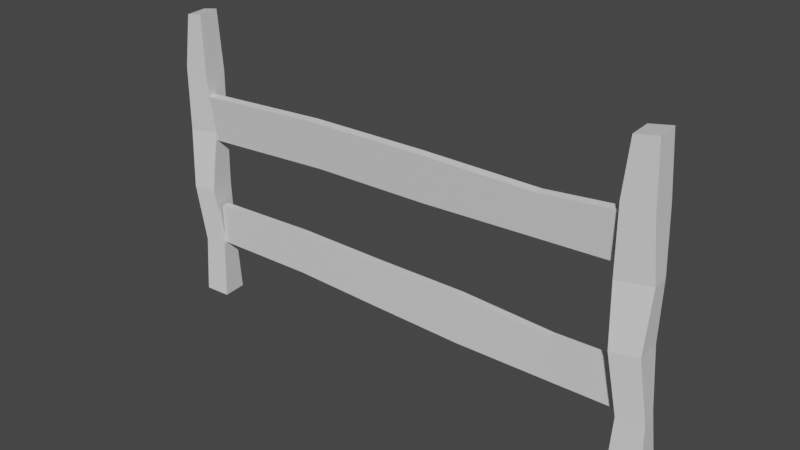 # Source: Fence2.blend  (saved by Blender 2.91.10; exported with 4.5.12 LTS)
import bpy
from mathutils import Matrix  # noqa: F401  (used for matrix-valued properties, if any)

bpy.ops.wm.read_factory_settings(use_empty=True)
scene = bpy.context.scene
scene.name = 'Scene'

# ---- collections
col_collection = bpy.data.collections.new('Collection'); scene.collection.children.link(col_collection)

# ---- materials (node trees are filled in below, after node groups)
mat_material_001 = bpy.data.materials.new('Material.001')
mat_material_001.use_transparent_shadow = False
mat_browndark = bpy.data.materials.new('BrownDark')
mat_browndark.use_transparent_shadow = False
mat_brown1 = bpy.data.materials.new('Brown1')
mat_brown1.use_transparent_shadow = False

# ---- material node trees
mat_material_001.use_nodes = True; mat_material_001.node_tree.nodes.clear()
_N = mat_material_001.node_tree.nodes; _L = mat_material_001.node_tree.links
n0 = _N.new('ShaderNodeBsdfPrincipled'); n0.name = 'Principled BSDF'; n0.location = (10, 300)
n0.distribution = 'GGX'
n0.subsurface_method = 'BURLEY'
n0.inputs[3].default_value = 1.45
n0.inputs[27].default_value = (0.0, 0.0, 0.0, 1.0)
n0.inputs[28].default_value = 1.0
n1 = _N.new('ShaderNodeOutputMaterial'); n1.name = 'Material Output'; n1.location = (300, 300)
_L.new(n0.outputs[0], n1.inputs[0])
n1.is_active_output = True
mat_browndark.use_nodes = True; mat_browndark.node_tree.nodes.clear()
_N = mat_browndark.node_tree.nodes; _L = mat_browndark.node_tree.links
n0 = _N.new('ShaderNodeBsdfPrincipled'); n0.name = 'Principled BSDF'; n0.location = (10, 300)
n0.distribution = 'GGX'
n0.subsurface_method = 'BURLEY'
n0.inputs[3].default_value = 1.45
n0.inputs[27].default_value = (0.0, 0.0, 0.0, 1.0)
n0.inputs[28].default_value = 1.0
n1 = _N.new('ShaderNodeOutputMaterial'); n1.name = 'Material Output'; n1.location = (300, 300)
_L.new(n0.outputs[0], n1.inputs[0])
n1.is_active_output = True
mat_brown1.use_nodes = True; mat_brown1.node_tree.nodes.clear()
_N = mat_brown1.node_tree.nodes; _L = mat_brown1.node_tree.links
n0 = _N.new('ShaderNodeBsdfPrincipled'); n0.name = 'Principled BSDF'; n0.location = (10, 300)
n0.distribution = 'GGX'
n0.subsurface_method = 'BURLEY'
n0.inputs[3].default_value = 1.45
n0.inputs[27].default_value = (0.0, 0.0, 0.0, 1.0)
n0.inputs[28].default_value = 1.0
n1 = _N.new('ShaderNodeOutputMaterial'); n1.name = 'Material Output'; n1.location = (300, 300)
_L.new(n0.outputs[0], n1.inputs[0])
n1.is_active_output = True

# ---- world
world_world = bpy.data.worlds.new('World'); scene.world = world_world
world_world.use_nodes = True; world_world.node_tree.nodes.clear()
_N = world_world.node_tree.nodes; _L = world_world.node_tree.links
n0 = _N.new('ShaderNodeOutputWorld'); n0.name = 'World Output'; n0.location = (300, 300)
n1 = _N.new('ShaderNodeBackground'); n1.name = 'Background'; n1.location = (10, 300)
n1.inputs[0].default_value = (0.05088, 0.05088, 0.05088, 1.0)
_L.new(n1.outputs[0], n0.inputs[0])
n0.is_active_output = True
world_world.color = (0.05088, 0.05088, 0.05088)
world_world.use_sun_shadow = False
world_world.sun_shadow_jitter_overblur = 0.0

# ---- meshes
me_cube_083_cube_084 = bpy.data.meshes.new('Cube.083_Cube.084')
me_cube_083_cube_084.from_pydata([(-24.24, 3.103, -6.19), (-24.23, 3.063, -5.873), (-30.53, 2.67, -5.838), (-30.54, 2.711, -6.156), (-14.37, 5.139, -6.056), (-14.37, 5.098, -5.739), (-10.75, 5.48, -5.74), (-10.75, 5.521, -6.057), (-14.3, 3.388, -6.284), (-10.67, 3.539, -6.312), (-14.3, 3.347, -5.966), (-10.67, 3.498, -5.995), (-30.07, 4.675, -5.587), (-24.31, 5.043, -5.618), (-19.26, 3.14, -5.927), (-19.34, 5.122, -5.672), (-30.07, 4.716, -5.905), (-24.32, 5.084, -5.935), (-19.35, 5.163, -5.989), (-19.27, 3.181, -6.245), (-10.67, 5.594, -6.359), (-10.66, 5.593, -6.039), (-10.12, 3.594, -6.373), (-10.12, 3.593, -6.053), (-10.37, -2.06, -6.363), (-10.37, -2.062, -6.131), (-13.66, -2.064, -6.016), (-13.66, -2.061, -6.336), (-13.66, -0.231, -6.318), (-10.37, -0.06091, -6.26), (-13.66, -0.2342, -5.998), (-10.37, -0.06334, -6.022), (-17.6, -0.0616, -6.285), (-17.6, -0.06487, -5.965), (-17.6, -2.143, -6.306), (-17.6, -2.146, -5.986), (-21.54, -2.066, -5.954), (-21.54, -2.062, -6.274), (-21.54, -0.118, -5.934), (-21.54, -0.1147, -6.254), (-25.48, -1.96, -5.921), (-25.48, -1.956, -6.241), (-25.48, -0.1155, -6.223), (-25.48, -0.1188, -5.903), (-30.06, -0.3167, -6.188), (-30.06, -0.32, -5.868), (-30.06, -2.067, -5.886), (-30.06, -2.064, -6.206), (-10.5, -1.915, -6.04), (-10.5, -1.917, -6.375), (-10.47, 0.083, -6.386), (-10.46, 0.08483, -6.052), (-31.03, 5.843, -6.375), (-30.84, 7.989, -6.401), (-30.03, 8.152, -6.327), (-30.05, 5.599, -6.499), (-29.97, 8.136, -5.44), (-29.98, 5.58, -5.486), (-30.77, 7.973, -5.502), (-30.96, 5.824, -5.362), (-30.1, -4.623, -6.683), (-30.03, -4.642, -5.67), (-31.13, -4.638, -5.593), (-31.2, -4.62, -6.605), (-30.87, -2.083, -5.564), (-30.94, -2.065, -6.577), (-31.1, 0.4704, -5.363), (-31.18, 0.4914, -6.514), (-31.1, 3.028, -5.455), (-31.17, 3.047, -6.468), (-30.02, -2.084, -5.766), (-30.19, 0.4698, -5.565), (-30.01, 3.029, -5.788), (-30.23, -2.067, -6.627), (-30.26, 0.4883, -6.578), (-30.06, 3.042, -6.471), (-11.27, 5.942, -6.477), (-11.14, 8.098, -6.505), (-10.2, 8.308, -6.411), (-10.09, 5.756, -6.588), (-10.15, 8.294, -5.467), (-10.04, 5.74, -5.509), (-11.1, 8.084, -5.548), (-11.22, 5.926, -5.398), (-9.619, -4.458, -6.759), (-9.57, -4.474, -5.681), (-10.89, -4.535, -5.621), (-10.94, -4.519, -6.7), (-10.71, -1.968, -5.592), (-10.76, -1.952, -6.67), (-11.11, 0.5698, -5.389), (-11.17, 0.5878, -6.614), (-11.24, 3.125, -5.493), (-11.29, 3.141, -6.571), (-9.693, -1.918, -5.789), (-10.02, 0.6231, -5.585), (-9.933, 3.191, -5.825), (-9.902, -1.912, -6.709), (-10.07, 0.6389, -6.664), (-9.966, 3.201, -6.552)], [(22, 23), (48, 49), (48, 51), (49, 50), (50, 51), (20, 21), (20, 22), (21, 23)], [(0, 1, 2, 3), (4, 5, 6, 7), (8, 4, 7, 9), (5, 10, 11, 6), (12, 2, 1, 13), (13, 1, 14, 15), (15, 14, 10, 5), (3, 16, 17, 0), (0, 17, 18, 19), (19, 18, 4, 8), (16, 12, 13, 17), (17, 13, 15, 18), (18, 15, 5, 4), (9, 11, 10, 8), (8, 10, 14, 19), (19, 14, 1, 0), (24, 25, 26, 27), (27, 28, 29, 24), (28, 30, 31, 29), (32, 33, 30, 28), (34, 32, 28, 27), (30, 26, 25, 31), (33, 35, 26, 30), (27, 26, 35, 34), (34, 35, 36, 37), (38, 36, 35, 33), (37, 39, 32, 34), (37, 36, 40, 41), (41, 42, 39, 37), (39, 38, 33, 32), (42, 43, 38, 39), (43, 40, 36, 38), (44, 45, 43, 42), (45, 46, 40, 43), (41, 40, 46, 47), (47, 44, 42, 41), (52, 53, 54, 55), (55, 54, 56, 57), (57, 56, 58, 59), (59, 58, 53, 52), (60, 61, 62, 63), (56, 54, 53, 58), (62, 64, 65, 63), (64, 66, 67, 65), (66, 68, 69, 67), (68, 59, 52, 69), (61, 70, 64, 62), (70, 71, 66, 64), (71, 72, 68, 66), (72, 57, 59, 68), (60, 73, 70, 61), (73, 74, 71, 70), (74, 75, 72, 71), (75, 55, 57, 72), (63, 65, 73, 60), (65, 67, 74, 73), (67, 69, 75, 74), (69, 52, 55, 75), (76, 77, 78, 79), (79, 78, 80, 81), (81, 80, 82, 83), (83, 82, 77, 76), (84, 85, 86, 87), (80, 78, 77, 82), (86, 88, 89, 87), (88, 90, 91, 89), (90, 92, 93, 91), (92, 83, 76, 93), (85, 94, 88, 86), (94, 95, 90, 88), (95, 96, 92, 90), (96, 81, 83, 92), (84, 97, 94, 85), (97, 98, 95, 94), (98, 99, 96, 95), (99, 79, 81, 96), (87, 89, 97, 84), (89, 91, 98, 97), (91, 93, 99, 98), (93, 76, 79, 99)])
me_cube_083_cube_084.polygons.foreach_set('use_smooth', [True] * 80)
me_cube_083_cube_084.polygons.foreach_set('material_index', [0, 0, 0, 0, 0, 0, 0, 0, 0, 0, 0, 0, 0, 0, 0, 0, 0, 0, 0, 0, 0, 0, 0, 0, 0, 0, 0, 0, 0, 0, 0, 0, 0, 0, 0, 0, 1, 1, 1, 1, 1, 1, 1, 1, 1, 1, 1, 1, 1, 1, 1, 1, 1, 1, 1, 1, 1, 1, 2, 2, 2, 2, 2, 2, 2, 2, 2, 2, 2, 2, 2, 2, 2, 2, 2, 2, 2, 2, 2, 2])
_k = set([(0, 1), (0, 3), (0, 19), (1, 2), (1, 14), (4, 5), (4, 7), (4, 18), (5, 6), (5, 15), (8, 9), (8, 19), (10, 11), (10, 14), (12, 13), (13, 15), (13, 17), (14, 19), (15, 18), (16, 17), (17, 18), (24, 27), (25, 26), (26, 27), (26, 30), (26, 35), (27, 28), (27, 34), (28, 29), (28, 30), (28, 32), (30, 31), (30, 33), (32, 33), (32, 39), (33, 38), (34, 35), (34, 37), (35, 36), (36, 40), (37, 41), (38, 43), (39, 42), (40, 41), (40, 46), (41, 47), (42, 43), (42, 44), (43, 45), (52, 53), (52, 55), (52, 59), (52, 69), (53, 54), (53, 58), (54, 55), (54, 56), (55, 75), (56, 57), (56, 58), (57, 59), (57, 72), (58, 59), (59, 68), (60, 61), (60, 63), (60, 73), (61, 62), (61, 70), (62, 63), (62, 64), (63, 65), (64, 65), (64, 66), (64, 70), (65, 67), (66, 67), (66, 68), (66, 71), (67, 69), (67, 74), (68, 69), (68, 72), (69, 75), (70, 71), (70, 73), (71, 72), (71, 74), (72, 75), (73, 74), (74, 75), (76, 77), (76, 79), (76, 83), (76, 93), (77, 78), (77, 82), (78, 79), (78, 80), (79, 99), (80, 81), (80, 82), (81, 83), (81, 96), (82, 83), (83, 92), (84, 85), (84, 87), (84, 97), (85, 86), (85, 94), (86, 87), (86, 88), (87, 89), (88, 89), (88, 90), (88, 94), (89, 91), (90, 91), (90, 92), (90, 95), (91, 93), (91, 98), (92, 93), (92, 96), (93, 99), (94, 95), (94, 97), (95, 96), (95, 98), (96, 99), (97, 98), (98, 99)])
me_cube_083_cube_084.attributes.new('sharp_edge', 'BOOLEAN', 'EDGE').data.foreach_set('value', [ (min(e.vertices), max(e.vertices)) in _k for e in me_cube_083_cube_084.edges])
_uv = me_cube_083_cube_084.uv_layers.new(name='UVMap')
_uv.uv.foreach_set('vector', [0.375, 0.1707, 0.625, 0.1707, 0.625, 0.25, 0.375, 0.25, 0.375, 0.7043, 0.625, 0.7043, 0.625, 0.75, 0.375, 0.75, 0.125, 0.7043, 0.375, 0.7043, 0.375, 0.75, 0.125, 0.75, 0.625, 0.7043, 0.875, 0.7043, 0.875, 0.75, 0.625, 0.75, 0.625, 0.5, 0.875, 0.5, 0.875, 0.5793, 0.625, 0.5793, 0.625, 0.5793, 0.875, 0.5793, 0.875, 0.6418, 0.625, 0.6418, 0.625, 0.6418, 0.875, 0.6418, 0.875, 0.7043, 0.625, 0.7043, 0.125, 0.5, 0.375, 0.5, 0.375, 0.5793, 0.125, 0.5793, 0.125, 0.5793, 0.375, 0.5793, 0.375, 0.6418, 0.125, 0.6418, 0.125, 0.6418, 0.375, 0.6418, 0.375, 0.7043, 0.125, 0.7043, 0.375, 0.5, 0.625, 0.5, 0.625, 0.5793, 0.375, 0.5793, 0.375, 0.5793, 0.625, 0.5793, 0.625, 0.6418, 0.375, 0.6418, 0.375, 0.6418, 0.625, 0.6418, 0.625, 0.7043, 0.375, 0.7043, 0.375, 0.0, 0.625, 0.0, 0.625, 0.04567, 0.375, 0.04567, 0.375, 0.04567, 0.625, 0.04567, 0.625, 0.1082, 0.375, 0.1082, 0.375, 0.1082, 0.625, 0.1082, 0.625, 0.1707, 0.375, 0.1707, 0.375, 0.0, 0.625, 0.0, 0.625, 0.04182, 0.375, 0.04182, 0.125, 0.7082, 0.375, 0.7082, 0.375, 0.75, 0.125, 0.75, 0.375, 0.7082, 0.625, 0.7082, 0.625, 0.75, 0.375, 0.75, 0.375, 0.6582, 0.625, 0.6582, 0.625, 0.7082, 0.375, 0.7082, 0.125, 0.6582, 0.375, 0.6582, 0.375, 0.7082, 0.125, 0.7082, 0.625, 0.7082, 0.875, 0.7082, 0.875, 0.75, 0.625, 0.75, 0.625, 0.6582, 0.875, 0.6582, 0.875, 0.7082, 0.625, 0.7082, 0.375, 0.04182, 0.625, 0.04182, 0.625, 0.09182, 0.375, 0.09182, 0.375, 0.09182, 0.625, 0.09182, 0.625, 0.1418, 0.375, 0.1418, 0.625, 0.6082, 0.875, 0.6082, 0.875, 0.6582, 0.625, 0.6582, 0.125, 0.6082, 0.375, 0.6082, 0.375, 0.6582, 0.125, 0.6582, 0.375, 0.1418, 0.625, 0.1418, 0.625, 0.1918, 0.375, 0.1918, 0.125, 0.5582, 0.375, 0.5582, 0.375, 0.6082, 0.125, 0.6082, 0.375, 0.6082, 0.625, 0.6082, 0.625, 0.6582, 0.375, 0.6582, 0.375, 0.5582, 0.625, 0.5582, 0.625, 0.6082, 0.375, 0.6082, 0.625, 0.5582, 0.875, 0.5582, 0.875, 0.6082, 0.625, 0.6082, 0.375, 0.5, 0.625, 0.5, 0.625, 0.5582, 0.375, 0.5582, 0.625, 0.5, 0.875, 0.5, 0.875, 0.5582, 0.625, 0.5582, 0.375, 0.1918, 0.625, 0.1918, 0.625, 0.25, 0.375, 0.25, 0.125, 0.5, 0.375, 0.5, 0.375, 0.5582, 0.125, 0.5582, 0.575, 0.0, 0.625, 0.0, 0.625, 0.25, 0.575, 0.25, 0.575, 0.25, 0.625, 0.25, 0.625, 0.5, 0.575, 0.5, 0.575, 0.5, 0.625, 0.5, 0.625, 0.75, 0.575, 0.75, 0.575, 0.75, 0.625, 0.75, 0.625, 1.0, 0.575, 1.0, 0.125, 0.5, 0.375, 0.5, 0.375, 0.75, 0.125, 0.75, 0.625, 0.5, 0.875, 0.5, 0.875, 0.75, 0.625, 0.75, 0.375, 0.75, 0.425, 0.75, 0.425, 1.0, 0.375, 1.0, 0.425, 0.75, 0.475, 0.75, 0.475, 1.0, 0.425, 1.0, 0.475, 0.75, 0.525, 0.75, 0.525, 1.0, 0.475, 1.0, 0.525, 0.75, 0.575, 0.75, 0.575, 1.0, 0.525, 1.0, 0.375, 0.5, 0.425, 0.5, 0.425, 0.75, 0.375, 0.75, 0.425, 0.5, 0.475, 0.5, 0.475, 0.75, 0.425, 0.75, 0.475, 0.5, 0.525, 0.5, 0.525, 0.75, 0.475, 0.75, 0.525, 0.5, 0.575, 0.5, 0.575, 0.75, 0.525, 0.75, 0.375, 0.25, 0.425, 0.25, 0.425, 0.5, 0.375, 0.5, 0.425, 0.25, 0.475, 0.25, 0.475, 0.5, 0.425, 0.5, 0.475, 0.25, 0.525, 0.25, 0.525, 0.5, 0.475, 0.5, 0.525, 0.25, 0.575, 0.25, 0.575, 0.5, 0.525, 0.5, 0.375, 0.0, 0.425, 0.0, 0.425, 0.25, 0.375, 0.25, 0.425, 0.0, 0.475, 0.0, 0.475, 0.25, 0.425, 0.25, 0.475, 0.0, 0.525, 0.0, 0.525, 0.25, 0.475, 0.25, 0.525, 0.0, 0.575, 0.0, 0.575, 0.25, 0.525, 0.25, 0.575, 0.0, 0.625, 0.0, 0.625, 0.25, 0.575, 0.25, 0.575, 0.25, 0.625, 0.25, 0.625, 0.5, 0.575, 0.5, 0.575, 0.5, 0.625, 0.5, 0.625, 0.75, 0.575, 0.75, 0.575, 0.75, 0.625, 0.75, 0.625, 1.0, 0.575, 1.0, 0.125, 0.5, 0.375, 0.5, 0.375, 0.75, 0.125, 0.75, 0.625, 0.5, 0.875, 0.5, 0.875, 0.75, 0.625, 0.75, 0.375, 0.75, 0.425, 0.75, 0.425, 1.0, 0.375, 1.0, 0.425, 0.75, 0.475, 0.75, 0.475, 1.0, 0.425, 1.0, 0.475, 0.75, 0.525, 0.75, 0.525, 1.0, 0.475, 1.0, 0.525, 0.75, 0.575, 0.75, 0.575, 1.0, 0.525, 1.0, 0.375, 0.5, 0.425, 0.5, 0.425, 0.75, 0.375, 0.75, 0.425, 0.5, 0.475, 0.5, 0.475, 0.75, 0.425, 0.75, 0.475, 0.5, 0.525, 0.5, 0.525, 0.75, 0.475, 0.75, 0.525, 0.5, 0.575, 0.5, 0.575, 0.75, 0.525, 0.75, 0.375, 0.25, 0.425, 0.25, 0.425, 0.5, 0.375, 0.5, 0.425, 0.25, 0.475, 0.25, 0.475, 0.5, 0.425, 0.5, 0.475, 0.25, 0.525, 0.25, 0.525, 0.5, 0.475, 0.5, 0.525, 0.25, 0.575, 0.25, 0.575, 0.5, 0.525, 0.5, 0.375, 0.0, 0.425, 0.0, 0.425, 0.25, 0.375, 0.25, 0.425, 0.0, 0.475, 0.0, 0.475, 0.25, 0.425, 0.25, 0.475, 0.0, 0.525, 0.0, 0.525, 0.25, 0.475, 0.25, 0.525, 0.0, 0.575, 0.0, 0.575, 0.25, 0.525, 0.25])
me_cube_083_cube_084.materials.append(mat_material_001)
me_cube_083_cube_084.materials.append(mat_browndark)
me_cube_083_cube_084.materials.append(mat_brown1)
me_cube_083_cube_084.use_remesh_fix_poles = True
me_cube_083_cube_084.use_remesh_preserve_attributes = False
me_cube_083_cube_084.use_mirror_vertex_groups = False
me_cube_083_cube_084.update()
me_cube_083_cube_084.normals_split_custom_set([tuple(v) for v in zip(*[iter([0.06098, -0.9899, -0.1277, 0.06098, -0.9899, -0.1277, 0.06098, -0.9899, -0.1277, 0.06098, -0.9899, -0.1277, -0.1042, 0.9863, 0.1278, -0.1042, 0.9863, 0.1278, -0.1042, 0.9863, 0.1278, -0.1042, 0.9863, 0.1278, -0.0132, 0.1278, -0.9917, -0.0132, 0.1278, -0.9917, -0.01351, 0.1277, -0.9917, -0.01351, 0.1277, -0.9917, 0.0132, -0.1278, 0.9917, 0.0132, -0.1278, 0.9917, 0.01351, -0.1277, 0.9917, 0.01351, -0.1277, 0.9917, 0.01335, -0.1271, 0.9918, 0.01335, -0.1271, 0.9918, 0.0131, -0.1271, 0.9918, 0.0131, -0.1271, 0.9918, 0.0131, -0.1271, 0.9918, 0.0131, -0.1271, 0.9918, 0.01286, -0.1274, 0.9918, 0.01286, -0.1274, 0.9918, 0.01286, -0.1274, 0.9918, 0.01286, -0.1274, 0.9918, 0.0132, -0.1278, 0.9917, 0.0132, -0.1278, 0.9917, -0.01335, 0.1271, -0.9918, -0.01335, 0.1271, -0.9918, -0.0131, 0.1271, -0.9918, -0.0131, 0.1271, -0.9918, -0.0131, 0.1271, -0.9918, -0.0131, 0.1271, -0.9918, -0.01286, 0.1274, -0.9918, -0.01286, 0.1274, -0.9918, -0.01286, 0.1274, -0.9918, -0.01286, 0.1274, -0.9918, -0.0132, 0.1278, -0.9917, -0.0132, 0.1278, -0.9917, -0.0627, 0.9898, 0.1277, -0.0627, 0.9898, 0.1277, -0.0627, 0.9898, 0.1277, -0.0627, 0.9898, 0.1277, -0.01431, 0.9918, 0.1273, -0.01431, 0.9918, 0.1273, -0.01431, 0.9918, 0.1273, -0.01431, 0.9918, 0.1273, 0.006525, 0.9919, 0.127, 0.006525, 0.9919, 0.127, 0.006525, 0.9919, 0.127, 0.006525, 0.9919, 0.127, 0.04031, -0.991, -0.1275, 0.04031, -0.991, -0.1275, 0.04031, -0.991, -0.1275, 0.04031, -0.991, -0.1275, 0.04031, -0.991, -0.1275, 0.04031, -0.991, -0.1275, 0.04031, -0.991, -0.1275, 0.04031, -0.991, -0.1275, 0.01404, -0.9918, -0.1273, 0.01404, -0.9918, -0.1273, 0.01404, -0.9918, -0.1273, 0.01404, -0.9918, -0.1273, 0.00013, -0.9999, -0.01022, 0.00013, -0.9999, -0.01022, 0.00013, -0.9999, -0.01022, 0.00013, -0.9999, -0.01022, 0.003949, 0.03164, -0.9995, 0.003949, 0.03164, -0.9995, 0.003949, 0.03164, -0.9995, 0.003949, 0.03164, -0.9995, -0.05173, 0.9986, 0.01062, -0.05173, 0.9986, 0.01062, -0.05173, 0.9986, 0.01062, -0.05173, 0.9986, 0.01062, 0.04304, 0.999, 0.009865, 0.04304, 0.999, 0.009865, 0.04304, 0.999, 0.009865, 0.04304, 0.999, 0.009865, -0.007951, 0.01022, -0.9999, -0.007951, 0.01022, -0.9999, -0.007951, 0.01022, -0.9999, -0.007951, 0.01022, -0.9999, 0.0219, -0.03318, 0.9992, 0.0219, -0.03318, 0.9992, 0.0219, -0.03318, 0.9992, 0.0219, -0.03318, 0.9992, 0.007951, -0.01022, 0.9999, 0.007951, -0.01022, 0.9999, 0.007951, -0.01022, 0.9999, 0.007951, -0.01022, 0.9999, 0.02081, -0.9997, -0.01038, 0.02081, -0.9997, -0.01038, 0.02081, -0.9997, -0.01038, 0.02081, -0.9997, -0.01038, -0.02055, -0.9997, -0.01005, -0.02055, -0.9997, -0.01005, -0.02375, -0.9997, -0.01003, -0.02375, -0.9997, -0.01003, 0.007951, -0.01022, 0.9999, 0.007951, -0.01022, 0.9999, 0.007951, -0.01022, 0.9999, 0.007951, -0.01022, 0.9999, -0.007951, 0.01022, -0.9999, -0.007951, 0.01022, -0.9999, -0.007951, 0.01022, -0.9999, -0.007951, 0.01022, -0.9999, -0.02375, -0.9997, -0.01003, -0.02375, -0.9997, -0.01003, -0.02696, -0.9996, -0.009999, -0.02696, -0.9996, -0.009999, -0.007951, 0.01022, -0.9999, -0.007951, 0.01022, -0.9999, -0.007951, 0.01022, -0.9999, -0.007951, 0.01022, -0.9999, -0.006763, 0.9999, 0.01027, -0.006763, 0.9999, 0.01027, -0.0134, 0.9999, 0.01032, -0.0134, 0.9999, 0.01032, -0.00013, 0.9999, 0.01022, -0.00013, 0.9999, 0.01022, -0.006763, 0.9999, 0.01027, -0.006763, 0.9999, 0.01027, 0.007951, -0.01022, 0.9999, 0.007951, -0.01022, 0.9999, 0.007951, -0.01022, 0.9999, 0.007951, -0.01022, 0.9999, -0.04378, 0.999, 0.01055, -0.04378, 0.999, 0.01055, -0.04378, 0.999, 0.01055, -0.04378, 0.999, 0.01055, 0.007951, -0.01022, 0.9999, 0.007951, -0.01022, 0.9999, 0.007951, -0.01022, 0.9999, 0.007951, -0.01022, 0.9999, 0.02341, -0.9997, -0.0104, 0.02341, -0.9997, -0.0104, 0.02341, -0.9997, -0.0104, 0.02341, -0.9997, -0.0104, -0.007951, 0.01022, -0.9999, -0.007951, 0.01022, -0.9999, -0.007951, 0.01022, -0.9999, -0.007951, 0.01022, -0.9999, -0.02676, 0.03238, -0.9991, -0.02676, 0.03238, -0.9991, -0.02676, 0.03238, -0.9991, -0.02676, 0.03238, -0.9991, 0.9976, -0.003361, -0.06967, 0.9976, -0.003361, -0.06967, 0.9976, -0.003361, -0.06967, 0.9976, -0.003361, -0.06967, 0.03566, 0.01842, 0.9992, 0.03566, 0.01842, 0.9992, 0.03566, 0.01842, 0.9992, 0.03566, 0.01842, 0.9992, -0.9934, 0.09029, 0.07097, -0.9934, 0.09029, 0.07097, -0.9934, 0.09029, 0.07097, -0.9934, 0.09029, 0.07097, -0.004622, -0.9998, -0.01796, -0.004622, -0.9998, -0.01796, -0.004622, -0.9998, -0.01796, -0.004622, -0.9998, -0.01796, -0.2003, 0.9792, 0.03188, -0.2003, 0.9792, 0.03188, -0.2003, 0.9792, 0.03188, -0.2003, 0.9792, 0.03188, -0.9924, 0.1007, 0.07109, -0.9924, 0.1007, 0.07109, -0.9924, 0.1007, 0.07109, -0.9924, 0.1007, 0.07109, -0.9933, -0.09405, 0.0676, -0.9933, -0.09405, 0.0676, -0.9933, -0.09405, 0.0676, -0.9933, -0.09405, 0.0676, -0.9976, 0.003363, 0.06968, -0.9976, 0.003363, 0.06968, -0.9976, 0.003363, 0.06968, -0.9976, 0.003363, 0.06968, -0.9964, 0.04776, 0.0704, -0.9964, 0.04776, 0.0704, -0.9964, 0.04776, 0.0704, -0.9964, 0.04776, 0.0704, 0.1412, 0.005753, 0.99, 0.1412, 0.005753, 0.99, 0.1412, 0.005753, 0.99, 0.1412, 0.005753, 0.99, 0.2231, -0.05944, 0.973, 0.2231, -0.05944, 0.973, 0.2231, -0.05944, 0.973, 0.2231, -0.05944, 0.973, 0.2581, 0.05028, 0.9648, 0.2581, 0.05028, 0.9648, 0.2581, 0.05028, 0.9648, 0.2581, 0.05028, 0.9648, 0.2064, -0.07851, 0.9753, 0.2064, -0.07851, 0.9753, 0.2064, -0.07851, 0.9753, 0.2064, -0.07851, 0.9753, 0.9895, 0.02331, -0.1429, 0.9895, 0.02331, -0.1429, 0.9895, 0.02331, -0.1429, 0.9895, 0.02331, -0.1429, 0.9888, 0.04485, -0.1424, 0.9888, 0.04485, -0.1424, 0.9888, 0.04485, -0.1424, 0.9888, 0.04485, -0.1424, 0.9946, -0.07558, -0.07079, 0.9946, -0.07558, -0.07079, 0.9946, -0.07558, -0.07079, 0.9946, -0.07558, -0.07079, 0.9976, -0.003361, -0.06967, 0.9976, -0.003361, -0.06967, 0.9976, -0.003361, -0.06967, 0.9976, -0.003361, -0.06967, -0.0696, 0.01824, -0.9974, -0.0696, 0.01824, -0.9974, -0.0696, 0.01824, -0.9974, -0.0696, 0.01824, -0.9974, -0.0696, 0.01824, -0.9974, -0.0696, 0.01824, -0.9974, -0.0696, 0.01824, -0.9974, -0.0696, 0.01824, -0.9974, -0.03314, 0.03129, -0.999, -0.03314, 0.03129, -0.999, -0.03314, 0.03129, -0.999, -0.03314, 0.03129, -0.999, -0.05909, 0.01362, -0.9982, -0.05909, 0.01362, -0.9982, -0.05909, 0.01362, -0.9982, -0.05909, 0.01362, -0.9982, -0.008181, 0.03163, -0.9995, -0.008181, 0.03163, -0.9995, -0.008181, 0.03163, -0.9995, -0.008181, 0.03163, -0.9995, 0.9979, 0.04646, -0.04501, 0.9979, 0.04646, -0.04501, 0.9979, 0.04646, -0.04501, 0.9979, 0.04646, -0.04501, 0.01346, 0.02274, 0.9997, 0.01346, 0.02274, 0.9997, 0.01346, 0.02274, 0.9997, 0.01346, 0.02274, 0.9997, -0.9973, 0.05689, 0.0465, -0.9973, 0.05689, 0.0465, -0.9973, 0.05689, 0.0465, -0.9973, 0.05689, 0.0465, 0.04575, -0.9988, -0.01675, 0.04575, -0.9988, -0.01675, 0.04575, -0.9988, -0.01675, 0.04575, -0.9988, -0.01675, -0.2185, 0.9755, 0.02432, -0.2185, 0.9755, 0.02432, -0.2185, 0.9755, 0.02432, -0.2185, 0.9755, 0.02432, -0.9965, 0.0693, 0.04665, -0.9965, 0.0693, 0.04665, -0.9965, 0.0693, 0.04665, -0.9965, 0.0693, 0.04665, -0.9859, -0.1616, 0.04277, -0.9859, -0.1616, 0.04277, -0.9859, -0.1616, 0.04277, -0.9859, -0.1616, 0.04277, -0.9979, -0.04646, 0.04501, -0.9979, -0.04646, 0.04501, -0.9979, -0.04646, 0.04501, -0.9979, -0.04646, 0.04501, -0.9989, 0.006326, 0.04583, -0.9989, 0.006326, 0.04583, -0.9989, 0.006326, 0.04583, -0.9989, 0.006326, 0.04583, 0.1086, 0.01406, 0.994, 0.1086, 0.01406, 0.994, 0.1086, 0.01406, 0.994, 0.1086, 0.01406, 0.994, 0.1859, -0.05161, 0.9812, 0.1859, -0.05161, 0.9812, 0.1859, -0.05161, 0.9812, 0.1859, -0.05161, 0.9812, 0.2118, 0.06682, 0.975, 0.2118, 0.06682, 0.975, 0.2118, 0.06682, 0.975, 0.2118, 0.06682, 0.975, 0.1717, -0.07262, 0.9825, 0.1717, -0.07262, 0.9825, 0.1717, -0.07262, 0.9825, 0.1717, -0.07262, 0.9825, 0.9889, 0.07753, -0.127, 0.9889, 0.07753, -0.127, 0.9889, 0.07753, -0.127, 0.9889, 0.07753, -0.127, 0.9866, 0.103, -0.1264, 0.9866, 0.103, -0.1264, 0.9866, 0.103, -0.1264, 0.9866, 0.103, -0.1264, 0.9982, -0.0394, -0.04628, 0.9982, -0.0394, -0.04628, 0.9982, -0.0394, -0.04628, 0.9982, -0.0394, -0.04628, 0.9979, 0.04646, -0.04501, 0.9979, 0.04646, -0.04501, 0.9979, 0.04646, -0.04501, 0.9979, 0.04646, -0.04501, -0.04574, 0.01466, -0.9988, -0.04574, 0.01466, -0.9988, -0.04574, 0.01466, -0.9988, -0.04574, 0.01466, -0.9988, -0.04574, 0.01466, -0.9988, -0.04573, 0.01466, -0.9988, -0.04573, 0.01466, -0.9988, -0.04574, 0.01466, -0.9988, -0.01383, 0.03017, -0.9994, -0.01383, 0.03017, -0.9994, -0.01383, 0.03017, -0.9994, -0.01383, 0.03017, -0.9994, -0.03609, 0.01022, -0.9993, -0.03609, 0.01022, -0.9993, -0.03609, 0.01022, -0.9993, -0.03609, 0.01022, -0.9993])] * 3)])

# ---- objects
ob_cube_083_cube_084 = bpy.data.objects.new('Cube.083_Cube.084', me_cube_083_cube_084)

# ---- transforms, parenting, visibility, modifiers, constraints
ob_cube_083_cube_084.location = (0.0, 1.844e-07, -1.373)
ob_cube_083_cube_084.rotation_euler = (1.571, -0.0, 0.0)
ob_cube_083_cube_084.lineart.crease_threshold = 0.0

# ---- collection membership
col_collection.objects.link(ob_cube_083_cube_084)

# ---- scene / render settings (as saved in the file)
scene.frame_start = 1; scene.frame_end = 250; scene.frame_set(1)
scene.render.engine = 'BLENDER_EEVEE_NEXT'
scene.cycles.use_denoising = False
scene.cycles.samples = 128
scene.cycles.sampling_pattern = 'TABULATED_SOBOL'
scene.cycles.use_adaptive_sampling = False
scene.cycles.use_light_tree = False
scene.view_settings.view_transform = 'Filmic'
bpy.context.view_layer.update()

# ---- added for rendering (the .blend has no active camera and no usable light): camera, sun
cam_auto = bpy.data.cameras.new('AutoCamera')
cam_auto.lens = 50.0
cam_auto.sensor_width = 36.0
cam_auto.clip_end = 1000.0
ob_auto_camera = bpy.data.objects.new('AutoCamera', cam_auto)
scene.collection.objects.link(ob_auto_camera)
ob_auto_camera.location = (2.97763, -21.9769, 19.1521)
ob_auto_camera.rotation_euler = (1.09748, -7.21219e-08, 0.694738)
scene.camera = ob_auto_camera
light_auto_sun = bpy.data.lights.new('AutoSun', 'SUN')
light_auto_sun.energy = 3.0
light_auto_sun.angle = 0.0523599
ob_auto_sun = bpy.data.objects.new('AutoSun', light_auto_sun)
scene.collection.objects.link(ob_auto_sun)
ob_auto_sun.rotation_euler = (0.872665, 0.174533, 0.523599)
bpy.context.view_layer.update()

